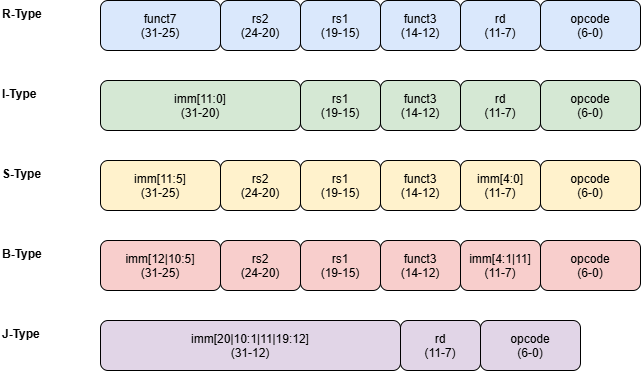

The diagram above was exported from draw.io. Its source (the exported page's mxGraphModel, read from the mxfile embedded in the PNG):
<mxGraphModel dx="1084" dy="592" grid="1" gridSize="10" guides="1" tooltips="1" connect="1" arrows="1" fold="1" page="1" pageScale="1" pageWidth="827" pageHeight="1169" math="0" shadow="0">
  <root>
    <mxCell id="0" />
    <mxCell id="1" parent="0" />
    <mxCell id="ZcHRJ31Lf-CicRhqOw6b-1" parent="1" style="text;html=1;fontStyle=1;" value="R-Type" vertex="1">
      <mxGeometry height="30" width="100" x="40" y="40" as="geometry" />
    </mxCell>
    <mxCell id="ZcHRJ31Lf-CicRhqOw6b-2" parent="1" style="rounded=1;fillColor=#dae8fc;" value="funct7&#10;(31-25)" vertex="1">
      <mxGeometry height="50" width="120" x="140" y="40" as="geometry" />
    </mxCell>
    <mxCell id="ZcHRJ31Lf-CicRhqOw6b-3" parent="1" style="rounded=1;fillColor=#dae8fc;" value="rs2&#10;(24-20)" vertex="1">
      <mxGeometry height="50" width="80" x="260" y="40" as="geometry" />
    </mxCell>
    <mxCell id="ZcHRJ31Lf-CicRhqOw6b-4" parent="1" style="rounded=1;fillColor=#dae8fc;" value="rs1&#10;(19-15)" vertex="1">
      <mxGeometry height="50" width="80" x="340" y="40" as="geometry" />
    </mxCell>
    <mxCell id="ZcHRJ31Lf-CicRhqOw6b-5" parent="1" style="rounded=1;fillColor=#dae8fc;" value="funct3&#10;(14-12)" vertex="1">
      <mxGeometry height="50" width="80" x="420" y="40" as="geometry" />
    </mxCell>
    <mxCell id="ZcHRJ31Lf-CicRhqOw6b-6" parent="1" style="rounded=1;fillColor=#dae8fc;" value="rd&#10;(11-7)" vertex="1">
      <mxGeometry height="50" width="80" x="500" y="40" as="geometry" />
    </mxCell>
    <mxCell id="ZcHRJ31Lf-CicRhqOw6b-7" parent="1" style="rounded=1;fillColor=#dae8fc;" value="opcode&#10;(6-0)" vertex="1">
      <mxGeometry height="50" width="100" x="580" y="40" as="geometry" />
    </mxCell>
    <mxCell id="ZcHRJ31Lf-CicRhqOw6b-8" parent="1" style="text;html=1;fontStyle=1;" value="I-Type" vertex="1">
      <mxGeometry height="30" width="100" x="40" y="120" as="geometry" />
    </mxCell>
    <mxCell id="ZcHRJ31Lf-CicRhqOw6b-9" parent="1" style="rounded=1;fillColor=#d5e8d4;" value="imm[11:0]&#10;(31-20)" vertex="1">
      <mxGeometry height="50" width="200" x="140" y="120" as="geometry" />
    </mxCell>
    <mxCell id="ZcHRJ31Lf-CicRhqOw6b-10" parent="1" style="rounded=1;fillColor=#d5e8d4;" value="rs1&#10;(19-15)" vertex="1">
      <mxGeometry height="50" width="80" x="340" y="120" as="geometry" />
    </mxCell>
    <mxCell id="ZcHRJ31Lf-CicRhqOw6b-11" parent="1" style="rounded=1;fillColor=#d5e8d4;" value="funct3&#10;(14-12)" vertex="1">
      <mxGeometry height="50" width="80" x="420" y="120" as="geometry" />
    </mxCell>
    <mxCell id="ZcHRJ31Lf-CicRhqOw6b-12" parent="1" style="rounded=1;fillColor=#d5e8d4;" value="rd&#10;(11-7)" vertex="1">
      <mxGeometry height="50" width="80" x="500" y="120" as="geometry" />
    </mxCell>
    <mxCell id="ZcHRJ31Lf-CicRhqOw6b-13" parent="1" style="rounded=1;fillColor=#d5e8d4;" value="opcode&#10;(6-0)" vertex="1">
      <mxGeometry height="50" width="100" x="580" y="120" as="geometry" />
    </mxCell>
    <mxCell id="ZcHRJ31Lf-CicRhqOw6b-14" parent="1" style="text;html=1;fontStyle=1;" value="S-Type" vertex="1">
      <mxGeometry height="30" width="100" x="40" y="200" as="geometry" />
    </mxCell>
    <mxCell id="ZcHRJ31Lf-CicRhqOw6b-15" parent="1" style="rounded=1;fillColor=#fff2cc;" value="imm[11:5]&#10;(31-25)" vertex="1">
      <mxGeometry height="50" width="120" x="140" y="200" as="geometry" />
    </mxCell>
    <mxCell id="ZcHRJ31Lf-CicRhqOw6b-16" parent="1" style="rounded=1;fillColor=#fff2cc;" value="rs2&#10;(24-20)" vertex="1">
      <mxGeometry height="50" width="80" x="260" y="200" as="geometry" />
    </mxCell>
    <mxCell id="ZcHRJ31Lf-CicRhqOw6b-17" parent="1" style="rounded=1;fillColor=#fff2cc;" value="rs1&#10;(19-15)" vertex="1">
      <mxGeometry height="50" width="80" x="340" y="200" as="geometry" />
    </mxCell>
    <mxCell id="ZcHRJ31Lf-CicRhqOw6b-18" parent="1" style="rounded=1;fillColor=#fff2cc;" value="funct3&#10;(14-12)" vertex="1">
      <mxGeometry height="50" width="80" x="420" y="200" as="geometry" />
    </mxCell>
    <mxCell id="ZcHRJ31Lf-CicRhqOw6b-19" parent="1" style="rounded=1;fillColor=#fff2cc;" value="imm[4:0]&#10;(11-7)" vertex="1">
      <mxGeometry height="50" width="80" x="500" y="200" as="geometry" />
    </mxCell>
    <mxCell id="ZcHRJ31Lf-CicRhqOw6b-20" parent="1" style="rounded=1;fillColor=#fff2cc;" value="opcode&#10;(6-0)" vertex="1">
      <mxGeometry height="50" width="100" x="580" y="200" as="geometry" />
    </mxCell>
    <mxCell id="ZcHRJ31Lf-CicRhqOw6b-21" parent="1" style="text;html=1;fontStyle=1;" value="B-Type" vertex="1">
      <mxGeometry height="30" width="100" x="40" y="280" as="geometry" />
    </mxCell>
    <mxCell id="ZcHRJ31Lf-CicRhqOw6b-22" parent="1" style="rounded=1;fillColor=#f8cecc;" value="imm[12|10:5]&#10;(31-25)" vertex="1">
      <mxGeometry height="50" width="120" x="140" y="280" as="geometry" />
    </mxCell>
    <mxCell id="ZcHRJ31Lf-CicRhqOw6b-23" parent="1" style="rounded=1;fillColor=#f8cecc;" value="rs2&#10;(24-20)" vertex="1">
      <mxGeometry height="50" width="80" x="260" y="280" as="geometry" />
    </mxCell>
    <mxCell id="ZcHRJ31Lf-CicRhqOw6b-24" parent="1" style="rounded=1;fillColor=#f8cecc;" value="rs1&#10;(19-15)" vertex="1">
      <mxGeometry height="50" width="80" x="340" y="280" as="geometry" />
    </mxCell>
    <mxCell id="ZcHRJ31Lf-CicRhqOw6b-25" parent="1" style="rounded=1;fillColor=#f8cecc;" value="funct3&#10;(14-12)" vertex="1">
      <mxGeometry height="50" width="80" x="420" y="280" as="geometry" />
    </mxCell>
    <mxCell id="ZcHRJ31Lf-CicRhqOw6b-26" parent="1" style="rounded=1;fillColor=#f8cecc;" value="imm[4:1|11]&#10;(11-7)" vertex="1">
      <mxGeometry height="50" width="80" x="500" y="280" as="geometry" />
    </mxCell>
    <mxCell id="ZcHRJ31Lf-CicRhqOw6b-27" parent="1" style="rounded=1;fillColor=#f8cecc;" value="opcode&#10;(6-0)" vertex="1">
      <mxGeometry height="50" width="100" x="580" y="280" as="geometry" />
    </mxCell>
    <mxCell id="ZcHRJ31Lf-CicRhqOw6b-28" parent="1" style="text;html=1;fontStyle=1;" value="J-Type" vertex="1">
      <mxGeometry height="30" width="100" x="40" y="360" as="geometry" />
    </mxCell>
    <mxCell id="ZcHRJ31Lf-CicRhqOw6b-29" parent="1" style="rounded=1;fillColor=#e1d5e7;" value="imm[20|10:1|11|19:12]&#10;(31-12)" vertex="1">
      <mxGeometry height="50" width="300" x="140" y="360" as="geometry" />
    </mxCell>
    <mxCell id="ZcHRJ31Lf-CicRhqOw6b-30" parent="1" style="rounded=1;fillColor=#e1d5e7;" value="rd&#10;(11-7)" vertex="1">
      <mxGeometry height="50" width="80" x="440" y="360" as="geometry" />
    </mxCell>
    <mxCell id="ZcHRJ31Lf-CicRhqOw6b-31" parent="1" style="rounded=1;fillColor=#e1d5e7;" value="opcode&#10;(6-0)" vertex="1">
      <mxGeometry height="50" width="100" x="520" y="360" as="geometry" />
    </mxCell>
  </root>
</mxGraphModel>